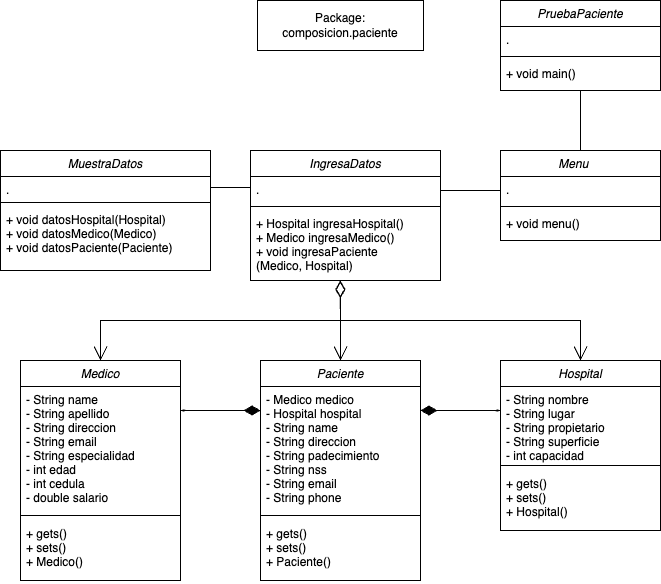

The diagram above was exported from draw.io. Its source (the exported page's mxGraphModel, read from the mxfile embedded in the PNG):
<mxGraphModel dx="1158" dy="1931" grid="1" gridSize="10" guides="1" tooltips="1" connect="1" arrows="1" fold="1" page="1" pageScale="1" pageWidth="827" pageHeight="1169" math="0" shadow="0">
  <root>
    <mxCell id="WIyWlLk6GJQsqaUBKTNV-0" />
    <mxCell id="WIyWlLk6GJQsqaUBKTNV-1" parent="WIyWlLk6GJQsqaUBKTNV-0" />
    <mxCell id="zkfFHV4jXpPFQw0GAbJ--0" value="PruebaPaciente" style="swimlane;fontStyle=2;align=center;verticalAlign=top;childLayout=stackLayout;horizontal=1;startSize=26;horizontalStack=0;resizeParent=1;resizeLast=0;collapsible=1;marginBottom=0;rounded=0;shadow=0;strokeWidth=1;" parent="WIyWlLk6GJQsqaUBKTNV-1" vertex="1">
      <mxGeometry x="640" y="-240" width="160" height="90" as="geometry">
        <mxRectangle x="230" y="140" width="160" height="26" as="alternateBounds" />
      </mxGeometry>
    </mxCell>
    <mxCell id="zkfFHV4jXpPFQw0GAbJ--3" value="." style="text;align=left;verticalAlign=top;spacingLeft=4;spacingRight=4;overflow=hidden;rotatable=0;points=[[0,0.5],[1,0.5]];portConstraint=eastwest;rounded=0;shadow=0;html=0;" parent="zkfFHV4jXpPFQw0GAbJ--0" vertex="1">
      <mxGeometry y="26" width="160" height="26" as="geometry" />
    </mxCell>
    <mxCell id="zkfFHV4jXpPFQw0GAbJ--4" value="" style="line;html=1;strokeWidth=1;align=left;verticalAlign=middle;spacingTop=-1;spacingLeft=3;spacingRight=3;rotatable=0;labelPosition=right;points=[];portConstraint=eastwest;" parent="zkfFHV4jXpPFQw0GAbJ--0" vertex="1">
      <mxGeometry y="52" width="160" height="8" as="geometry" />
    </mxCell>
    <mxCell id="zkfFHV4jXpPFQw0GAbJ--5" value="+ void main()" style="text;align=left;verticalAlign=top;spacingLeft=4;spacingRight=4;overflow=hidden;rotatable=0;points=[[0,0.5],[1,0.5]];portConstraint=eastwest;" parent="zkfFHV4jXpPFQw0GAbJ--0" vertex="1">
      <mxGeometry y="60" width="160" height="26" as="geometry" />
    </mxCell>
    <mxCell id="88tuaGm8ZPLq8Zo6ch5z-22" value="Paciente" style="swimlane;fontStyle=2;align=center;verticalAlign=top;childLayout=stackLayout;horizontal=1;startSize=26;horizontalStack=0;resizeParent=1;resizeLast=0;collapsible=1;marginBottom=0;rounded=0;shadow=0;strokeWidth=1;" parent="WIyWlLk6GJQsqaUBKTNV-1" vertex="1">
      <mxGeometry x="400" y="120" width="160" height="220" as="geometry">
        <mxRectangle x="230" y="140" width="160" height="26" as="alternateBounds" />
      </mxGeometry>
    </mxCell>
    <mxCell id="88tuaGm8ZPLq8Zo6ch5z-23" value="- Medico medico &#10;- Hospital hospital&#10;- String name&#10;- String direccion&#10;- String padecimiento&#10;- String nss&#10;- String email&#10;- String phone" style="text;align=left;verticalAlign=top;spacingLeft=4;spacingRight=4;overflow=hidden;rotatable=0;points=[[0,0.5],[1,0.5]];portConstraint=eastwest;rounded=0;shadow=0;html=0;" parent="88tuaGm8ZPLq8Zo6ch5z-22" vertex="1">
      <mxGeometry y="26" width="160" height="124" as="geometry" />
    </mxCell>
    <mxCell id="88tuaGm8ZPLq8Zo6ch5z-24" value="" style="line;html=1;strokeWidth=1;align=left;verticalAlign=middle;spacingTop=-1;spacingLeft=3;spacingRight=3;rotatable=0;labelPosition=right;points=[];portConstraint=eastwest;" parent="88tuaGm8ZPLq8Zo6ch5z-22" vertex="1">
      <mxGeometry y="150" width="160" height="10" as="geometry" />
    </mxCell>
    <mxCell id="88tuaGm8ZPLq8Zo6ch5z-25" value="+ gets()&#10;+ sets()&#10;+ Paciente()" style="text;align=left;verticalAlign=top;spacingLeft=4;spacingRight=4;overflow=hidden;rotatable=0;points=[[0,0.5],[1,0.5]];portConstraint=eastwest;" parent="88tuaGm8ZPLq8Zo6ch5z-22" vertex="1">
      <mxGeometry y="160" width="160" height="60" as="geometry" />
    </mxCell>
    <mxCell id="88tuaGm8ZPLq8Zo6ch5z-26" value="Package:&lt;div&gt;composicion.paciente&lt;/div&gt;" style="html=1;whiteSpace=wrap;" parent="WIyWlLk6GJQsqaUBKTNV-1" vertex="1">
      <mxGeometry x="397" y="-240" width="166" height="50" as="geometry" />
    </mxCell>
    <mxCell id="62XWFQDao-uCVrNwWgj0-0" value="Hospital" style="swimlane;fontStyle=2;align=center;verticalAlign=top;childLayout=stackLayout;horizontal=1;startSize=26;horizontalStack=0;resizeParent=1;resizeLast=0;collapsible=1;marginBottom=0;rounded=0;shadow=0;strokeWidth=1;strokeColor=default;fontFamily=Helvetica;fontSize=12;fontColor=default;fillColor=default;" vertex="1" parent="WIyWlLk6GJQsqaUBKTNV-1">
      <mxGeometry x="640" y="120" width="160" height="170" as="geometry">
        <mxRectangle x="230" y="140" width="160" height="26" as="alternateBounds" />
      </mxGeometry>
    </mxCell>
    <mxCell id="62XWFQDao-uCVrNwWgj0-1" value="- String nombre&#10;- String lugar&#10;- String propietario&#10;- String superficie&#10;- int capacidad" style="text;align=left;verticalAlign=top;spacingLeft=4;spacingRight=4;overflow=hidden;rotatable=0;points=[[0,0.5],[1,0.5]];portConstraint=eastwest;rounded=0;shadow=0;html=0;fontFamily=Helvetica;fontSize=12;fontColor=default;fontStyle=0;" vertex="1" parent="62XWFQDao-uCVrNwWgj0-0">
      <mxGeometry y="26" width="160" height="74" as="geometry" />
    </mxCell>
    <mxCell id="62XWFQDao-uCVrNwWgj0-2" value="" style="line;html=1;strokeWidth=1;align=center;verticalAlign=top;spacingTop=-1;spacingLeft=3;spacingRight=3;rotatable=0;labelPosition=right;points=[];portConstraint=eastwest;rounded=0;shadow=0;strokeColor=default;fontFamily=Helvetica;fontSize=12;fontColor=default;fontStyle=2;fillColor=default;" vertex="1" parent="62XWFQDao-uCVrNwWgj0-0">
      <mxGeometry y="100" width="160" height="10" as="geometry" />
    </mxCell>
    <mxCell id="62XWFQDao-uCVrNwWgj0-3" value="+ gets()&#10;+ sets()&#10;+ Hospital()" style="text;align=left;verticalAlign=top;spacingLeft=4;spacingRight=4;overflow=hidden;rotatable=0;points=[[0,0.5],[1,0.5]];portConstraint=eastwest;fontFamily=Helvetica;fontSize=12;fontColor=default;fontStyle=0;" vertex="1" parent="62XWFQDao-uCVrNwWgj0-0">
      <mxGeometry y="110" width="160" height="60" as="geometry" />
    </mxCell>
    <mxCell id="62XWFQDao-uCVrNwWgj0-4" value="Medico" style="swimlane;fontStyle=2;align=center;verticalAlign=top;childLayout=stackLayout;horizontal=1;startSize=26;horizontalStack=0;resizeParent=1;resizeLast=0;collapsible=1;marginBottom=0;rounded=0;shadow=0;strokeWidth=1;strokeColor=default;fontFamily=Helvetica;fontSize=12;fontColor=default;fillColor=default;" vertex="1" parent="WIyWlLk6GJQsqaUBKTNV-1">
      <mxGeometry x="160" y="120" width="160" height="220" as="geometry">
        <mxRectangle x="230" y="140" width="160" height="26" as="alternateBounds" />
      </mxGeometry>
    </mxCell>
    <mxCell id="62XWFQDao-uCVrNwWgj0-5" value="- String name&#10;- String apellido&#10;- String direccion&#10;- String email&#10;- String especialidad&#10;- int edad&#10;- int cedula&#10;- double salario&#10;" style="text;align=left;verticalAlign=top;spacingLeft=4;spacingRight=4;overflow=hidden;rotatable=0;points=[[0,0.5],[1,0.5]];portConstraint=eastwest;rounded=0;shadow=0;html=0;fontFamily=Helvetica;fontSize=12;fontColor=default;fontStyle=0;" vertex="1" parent="62XWFQDao-uCVrNwWgj0-4">
      <mxGeometry y="26" width="160" height="124" as="geometry" />
    </mxCell>
    <mxCell id="62XWFQDao-uCVrNwWgj0-6" value="" style="line;html=1;strokeWidth=1;align=center;verticalAlign=top;spacingTop=-1;spacingLeft=3;spacingRight=3;rotatable=0;labelPosition=right;points=[];portConstraint=eastwest;rounded=0;shadow=0;strokeColor=default;fontFamily=Helvetica;fontSize=12;fontColor=default;fontStyle=2;fillColor=default;" vertex="1" parent="62XWFQDao-uCVrNwWgj0-4">
      <mxGeometry y="150" width="160" height="10" as="geometry" />
    </mxCell>
    <mxCell id="62XWFQDao-uCVrNwWgj0-7" value="+ gets()&#10;+ sets()&#10;+ Medico()" style="text;align=left;verticalAlign=top;spacingLeft=4;spacingRight=4;overflow=hidden;rotatable=0;points=[[0,0.5],[1,0.5]];portConstraint=eastwest;fontFamily=Helvetica;fontSize=12;fontColor=default;fontStyle=0;" vertex="1" parent="62XWFQDao-uCVrNwWgj0-4">
      <mxGeometry y="160" width="160" height="50" as="geometry" />
    </mxCell>
    <mxCell id="62XWFQDao-uCVrNwWgj0-8" value="MuestraDatos" style="swimlane;fontStyle=2;align=center;verticalAlign=top;childLayout=stackLayout;horizontal=1;startSize=26;horizontalStack=0;resizeParent=1;resizeLast=0;collapsible=1;marginBottom=0;rounded=0;shadow=0;strokeWidth=1;" vertex="1" parent="WIyWlLk6GJQsqaUBKTNV-1">
      <mxGeometry x="140" y="-90" width="210" height="120" as="geometry">
        <mxRectangle x="230" y="140" width="160" height="26" as="alternateBounds" />
      </mxGeometry>
    </mxCell>
    <mxCell id="62XWFQDao-uCVrNwWgj0-9" value="." style="text;align=left;verticalAlign=top;spacingLeft=4;spacingRight=4;overflow=hidden;rotatable=0;points=[[0,0.5],[1,0.5]];portConstraint=eastwest;rounded=0;shadow=0;html=0;" vertex="1" parent="62XWFQDao-uCVrNwWgj0-8">
      <mxGeometry y="26" width="210" height="22" as="geometry" />
    </mxCell>
    <mxCell id="62XWFQDao-uCVrNwWgj0-10" value="" style="line;html=1;strokeWidth=1;align=left;verticalAlign=middle;spacingTop=-1;spacingLeft=3;spacingRight=3;rotatable=0;labelPosition=right;points=[];portConstraint=eastwest;" vertex="1" parent="62XWFQDao-uCVrNwWgj0-8">
      <mxGeometry y="48" width="210" height="8" as="geometry" />
    </mxCell>
    <mxCell id="62XWFQDao-uCVrNwWgj0-11" value="+ void datosHospital(Hospital)&#10;+ void datosMedico(Medico)&#10;+ void datosPaciente(Paciente)" style="text;align=left;verticalAlign=top;spacingLeft=4;spacingRight=4;overflow=hidden;rotatable=0;points=[[0,0.5],[1,0.5]];portConstraint=eastwest;" vertex="1" parent="62XWFQDao-uCVrNwWgj0-8">
      <mxGeometry y="56" width="210" height="60" as="geometry" />
    </mxCell>
    <mxCell id="62XWFQDao-uCVrNwWgj0-19" value="" style="endArrow=open;html=1;endSize=12;startArrow=diamondThin;startSize=14;startFill=1;edgeStyle=orthogonalEdgeStyle;align=left;verticalAlign=bottom;rounded=0;" edge="1" parent="WIyWlLk6GJQsqaUBKTNV-1">
      <mxGeometry x="-1" y="3" relative="1" as="geometry">
        <mxPoint x="560" y="170" as="sourcePoint" />
        <mxPoint x="640" y="170" as="targetPoint" />
        <mxPoint as="offset" />
      </mxGeometry>
    </mxCell>
    <mxCell id="62XWFQDao-uCVrNwWgj0-22" value="" style="rounded=0;whiteSpace=wrap;html=1;strokeColor=none;" vertex="1" parent="WIyWlLk6GJQsqaUBKTNV-1">
      <mxGeometry x="599" y="160" width="39" height="9" as="geometry" />
    </mxCell>
    <mxCell id="62XWFQDao-uCVrNwWgj0-24" value="" style="rounded=0;whiteSpace=wrap;html=1;strokeColor=none;" vertex="1" parent="WIyWlLk6GJQsqaUBKTNV-1">
      <mxGeometry x="600" y="171" width="39" height="9" as="geometry" />
    </mxCell>
    <mxCell id="62XWFQDao-uCVrNwWgj0-28" value="" style="group;rotation=-180;" vertex="1" connectable="0" parent="WIyWlLk6GJQsqaUBKTNV-1">
      <mxGeometry x="320" y="160" width="80" height="20" as="geometry" />
    </mxCell>
    <mxCell id="62XWFQDao-uCVrNwWgj0-25" value="" style="endArrow=open;html=1;endSize=12;startArrow=diamondThin;startSize=14;startFill=1;edgeStyle=orthogonalEdgeStyle;align=left;verticalAlign=bottom;rounded=0;" edge="1" parent="62XWFQDao-uCVrNwWgj0-28">
      <mxGeometry x="-1" y="3" relative="1" as="geometry">
        <mxPoint x="80" y="10" as="sourcePoint" />
        <mxPoint y="10" as="targetPoint" />
        <mxPoint as="offset" />
      </mxGeometry>
    </mxCell>
    <mxCell id="62XWFQDao-uCVrNwWgj0-26" value="" style="rounded=0;whiteSpace=wrap;html=1;strokeColor=none;rotation=-180;" vertex="1" parent="62XWFQDao-uCVrNwWgj0-28">
      <mxGeometry x="2" y="11" width="39" height="9" as="geometry" />
    </mxCell>
    <mxCell id="62XWFQDao-uCVrNwWgj0-27" value="" style="rounded=0;whiteSpace=wrap;html=1;strokeColor=none;rotation=-180;" vertex="1" parent="62XWFQDao-uCVrNwWgj0-28">
      <mxGeometry x="1" width="39" height="9" as="geometry" />
    </mxCell>
    <mxCell id="62XWFQDao-uCVrNwWgj0-29" value="IngresaDatos" style="swimlane;fontStyle=2;align=center;verticalAlign=top;childLayout=stackLayout;horizontal=1;startSize=26;horizontalStack=0;resizeParent=1;resizeLast=0;collapsible=1;marginBottom=0;rounded=0;shadow=0;strokeWidth=1;" vertex="1" parent="WIyWlLk6GJQsqaUBKTNV-1">
      <mxGeometry x="390" y="-90" width="190" height="130" as="geometry">
        <mxRectangle x="230" y="140" width="160" height="26" as="alternateBounds" />
      </mxGeometry>
    </mxCell>
    <mxCell id="62XWFQDao-uCVrNwWgj0-30" value="." style="text;align=left;verticalAlign=top;spacingLeft=4;spacingRight=4;overflow=hidden;rotatable=0;points=[[0,0.5],[1,0.5]];portConstraint=eastwest;rounded=0;shadow=0;html=0;" vertex="1" parent="62XWFQDao-uCVrNwWgj0-29">
      <mxGeometry y="26" width="190" height="26" as="geometry" />
    </mxCell>
    <mxCell id="62XWFQDao-uCVrNwWgj0-31" value="" style="line;html=1;strokeWidth=1;align=left;verticalAlign=middle;spacingTop=-1;spacingLeft=3;spacingRight=3;rotatable=0;labelPosition=right;points=[];portConstraint=eastwest;" vertex="1" parent="62XWFQDao-uCVrNwWgj0-29">
      <mxGeometry y="52" width="190" height="8" as="geometry" />
    </mxCell>
    <mxCell id="62XWFQDao-uCVrNwWgj0-32" value="+ Hospital ingresaHospital()&#10;+ Medico ingresaMedico()&#10;+ void ingresaPaciente&#10;(Medico, Hospital)&#10;&#10;" style="text;align=left;verticalAlign=top;spacingLeft=4;spacingRight=4;overflow=hidden;rotatable=0;points=[[0,0.5],[1,0.5]];portConstraint=eastwest;" vertex="1" parent="62XWFQDao-uCVrNwWgj0-29">
      <mxGeometry y="60" width="190" height="70" as="geometry" />
    </mxCell>
    <mxCell id="62XWFQDao-uCVrNwWgj0-33" value="Menu    " style="swimlane;fontStyle=2;align=center;verticalAlign=top;childLayout=stackLayout;horizontal=1;startSize=26;horizontalStack=0;resizeParent=1;resizeLast=0;collapsible=1;marginBottom=0;rounded=0;shadow=0;strokeWidth=1;" vertex="1" parent="WIyWlLk6GJQsqaUBKTNV-1">
      <mxGeometry x="640" y="-90" width="160" height="90" as="geometry">
        <mxRectangle x="230" y="140" width="160" height="26" as="alternateBounds" />
      </mxGeometry>
    </mxCell>
    <mxCell id="62XWFQDao-uCVrNwWgj0-34" value="." style="text;align=left;verticalAlign=top;spacingLeft=4;spacingRight=4;overflow=hidden;rotatable=0;points=[[0,0.5],[1,0.5]];portConstraint=eastwest;rounded=0;shadow=0;html=0;" vertex="1" parent="62XWFQDao-uCVrNwWgj0-33">
      <mxGeometry y="26" width="160" height="26" as="geometry" />
    </mxCell>
    <mxCell id="62XWFQDao-uCVrNwWgj0-35" value="" style="line;html=1;strokeWidth=1;align=left;verticalAlign=middle;spacingTop=-1;spacingLeft=3;spacingRight=3;rotatable=0;labelPosition=right;points=[];portConstraint=eastwest;" vertex="1" parent="62XWFQDao-uCVrNwWgj0-33">
      <mxGeometry y="52" width="160" height="8" as="geometry" />
    </mxCell>
    <mxCell id="62XWFQDao-uCVrNwWgj0-36" value="+ void menu()" style="text;align=left;verticalAlign=top;spacingLeft=4;spacingRight=4;overflow=hidden;rotatable=0;points=[[0,0.5],[1,0.5]];portConstraint=eastwest;" vertex="1" parent="62XWFQDao-uCVrNwWgj0-33">
      <mxGeometry y="60" width="160" height="26" as="geometry" />
    </mxCell>
    <mxCell id="62XWFQDao-uCVrNwWgj0-37" value="" style="endArrow=open;html=1;endSize=12;startArrow=diamondThin;startSize=14;startFill=0;edgeStyle=orthogonalEdgeStyle;align=left;verticalAlign=bottom;rounded=0;entryX=0.5;entryY=0;entryDx=0;entryDy=0;exitX=0.473;exitY=1.013;exitDx=0;exitDy=0;exitPerimeter=0;" edge="1" parent="WIyWlLk6GJQsqaUBKTNV-1" source="62XWFQDao-uCVrNwWgj0-32" target="88tuaGm8ZPLq8Zo6ch5z-22">
      <mxGeometry x="-1" y="3" relative="1" as="geometry">
        <mxPoint x="310" y="40" as="sourcePoint" />
        <mxPoint x="590" y="-40" as="targetPoint" />
        <mxPoint as="offset" />
      </mxGeometry>
    </mxCell>
    <mxCell id="62XWFQDao-uCVrNwWgj0-38" value="" style="endArrow=none;html=1;edgeStyle=orthogonalEdgeStyle;rounded=0;exitX=1;exitY=0.5;exitDx=0;exitDy=0;entryX=0;entryY=0.423;entryDx=0;entryDy=0;entryPerimeter=0;" edge="1" parent="WIyWlLk6GJQsqaUBKTNV-1" source="62XWFQDao-uCVrNwWgj0-9" target="62XWFQDao-uCVrNwWgj0-30">
      <mxGeometry relative="1" as="geometry">
        <mxPoint x="320" y="10" as="sourcePoint" />
        <mxPoint x="480" y="10" as="targetPoint" />
      </mxGeometry>
    </mxCell>
    <mxCell id="62XWFQDao-uCVrNwWgj0-42" value="" style="endArrow=none;html=1;edgeStyle=orthogonalEdgeStyle;rounded=0;entryX=0;entryY=0.423;entryDx=0;entryDy=0;entryPerimeter=0;" edge="1" parent="WIyWlLk6GJQsqaUBKTNV-1">
      <mxGeometry relative="1" as="geometry">
        <mxPoint x="580" y="-50" as="sourcePoint" />
        <mxPoint x="640" y="-50" as="targetPoint" />
      </mxGeometry>
    </mxCell>
    <mxCell id="62XWFQDao-uCVrNwWgj0-43" value="" style="endArrow=none;html=1;edgeStyle=orthogonalEdgeStyle;rounded=0;exitX=0.5;exitY=1;exitDx=0;exitDy=0;entryX=0.5;entryY=0;entryDx=0;entryDy=0;" edge="1" parent="WIyWlLk6GJQsqaUBKTNV-1" source="zkfFHV4jXpPFQw0GAbJ--0" target="62XWFQDao-uCVrNwWgj0-33">
      <mxGeometry relative="1" as="geometry">
        <mxPoint x="580" y="-40" as="sourcePoint" />
        <mxPoint x="650" y="-40" as="targetPoint" />
      </mxGeometry>
    </mxCell>
    <mxCell id="62XWFQDao-uCVrNwWgj0-44" value="" style="endArrow=open;html=1;endSize=12;startArrow=diamondThin;startSize=14;startFill=0;edgeStyle=orthogonalEdgeStyle;align=left;verticalAlign=bottom;rounded=0;exitX=0.5;exitY=1;exitDx=0;exitDy=0;exitPerimeter=0;entryX=0.5;entryY=0;entryDx=0;entryDy=0;" edge="1" parent="WIyWlLk6GJQsqaUBKTNV-1" target="62XWFQDao-uCVrNwWgj0-4">
      <mxGeometry x="-1" y="3" relative="1" as="geometry">
        <mxPoint x="479.88" y="40" as="sourcePoint" />
        <mxPoint x="420" y="110" as="targetPoint" />
        <mxPoint as="offset" />
        <Array as="points">
          <mxPoint x="480" y="80" />
          <mxPoint x="240" y="80" />
        </Array>
      </mxGeometry>
    </mxCell>
    <mxCell id="62XWFQDao-uCVrNwWgj0-45" value="" style="endArrow=open;html=1;endSize=12;startArrow=diamondThin;startSize=14;startFill=0;edgeStyle=orthogonalEdgeStyle;align=left;verticalAlign=bottom;rounded=0;exitX=0.5;exitY=1;exitDx=0;exitDy=0;exitPerimeter=0;entryX=0.5;entryY=0;entryDx=0;entryDy=0;" edge="1" parent="WIyWlLk6GJQsqaUBKTNV-1" target="62XWFQDao-uCVrNwWgj0-0">
      <mxGeometry x="-1" y="3" relative="1" as="geometry">
        <mxPoint x="479.87" y="40" as="sourcePoint" />
        <mxPoint x="540" y="110" as="targetPoint" />
        <mxPoint as="offset" />
        <Array as="points">
          <mxPoint x="480" y="80" />
          <mxPoint x="720" y="80" />
        </Array>
      </mxGeometry>
    </mxCell>
  </root>
</mxGraphModel>